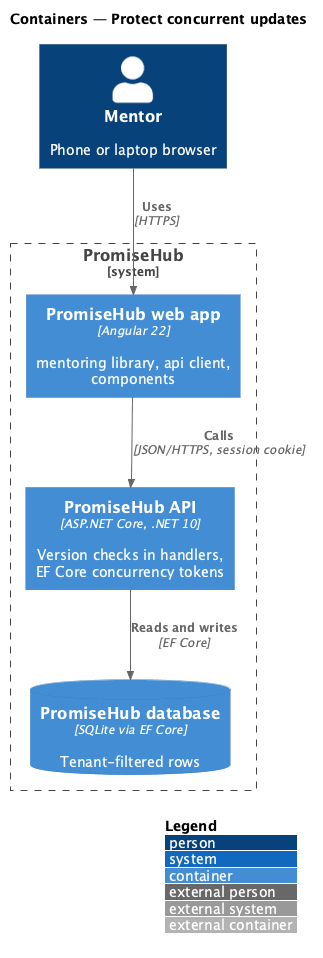

The diagram above was rendered by PlantUML. Its source (embedded in the PNG):
@startuml
!include <C4/C4_Container>
LAYOUT_WITH_LEGEND()
title Containers — Protect concurrent updates
Person(p, "Mentor", "Phone or laptop browser")
System_Boundary(ph, "PromiseHub") {
  Container(web, "PromiseHub web app", "Angular 22", "mentoring library, api client, components")
  Container(api, "PromiseHub API", "ASP.NET Core, .NET 10", "Version checks in handlers, EF Core concurrency tokens")
  ContainerDb(db, "PromiseHub database", "SQLite via EF Core", "Tenant-filtered rows")
}
Rel(p, web, "Uses", "HTTPS")
Rel(web, api, "Calls", "JSON/HTTPS, session cookie")
Rel(api, db, "Reads and writes", "EF Core")
@enduml